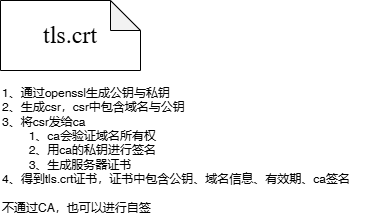

The diagram above was exported from draw.io. Its source (the exported page's mxGraphModel, read from the mxfile embedded in the PNG):
<mxGraphModel dx="1426" dy="785" grid="1" gridSize="10" guides="1" tooltips="1" connect="1" arrows="1" fold="1" page="1" pageScale="1" pageWidth="827" pageHeight="1169" math="0" shadow="0">
  <root>
    <mxCell id="0" />
    <mxCell id="1" parent="0" />
    <mxCell id="2" parent="1" style="shape=note;whiteSpace=wrap;html=1;backgroundOutline=1;darkOpacity=0.05;" value="&lt;font style=&quot;font-size: 24px;&quot; face=&quot;Times New Roman&quot;&gt;tls.crt&lt;/font&gt;" vertex="1">
      <mxGeometry height="70" width="140" x="650" y="90" as="geometry" />
    </mxCell>
    <mxCell id="3" parent="1" style="text;html=1;whiteSpace=wrap;strokeColor=none;fillColor=none;align=left;verticalAlign=middle;rounded=0;" value="1、通过openssl生成公钥与私钥&lt;div&gt;2、生成csr，csr中包含域名与公钥&lt;/div&gt;&lt;div&gt;3、将csr发给ca&lt;/div&gt;&lt;div&gt;&lt;span style=&quot;white-space: pre;&quot;&gt;&#09;&lt;/span&gt;1、ca会验证域名所有权&lt;br&gt;&lt;/div&gt;&lt;div&gt;&lt;span style=&quot;white-space: pre;&quot;&gt;&#09;&lt;/span&gt;2、用ca的私钥进行签名&lt;br&gt;&lt;/div&gt;&lt;div&gt;&lt;span style=&quot;white-space: pre;&quot;&gt;&#09;&lt;/span&gt;3、生成服务器证书&lt;br&gt;&lt;/div&gt;&lt;div&gt;4、得到tls.crt证书，证书中包含公钥、域名信息、有效期、ca签名&lt;/div&gt;&lt;div&gt;&lt;br&gt;&lt;/div&gt;&lt;div&gt;不通过CA，也可以进行自签&lt;/div&gt;" vertex="1">
      <mxGeometry height="140" width="380" x="650" y="170" as="geometry" />
    </mxCell>
  </root>
</mxGraphModel>